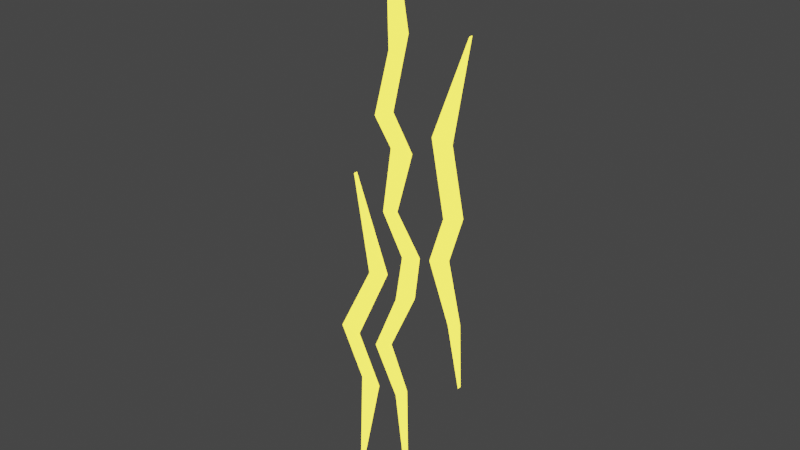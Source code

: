 # Source: Lightning.blend  (saved by Blender 3.3.6; exported with 4.5.12 LTS)
import bpy
from mathutils import Matrix  # noqa: F401  (used for matrix-valued properties, if any)

bpy.ops.wm.read_factory_settings(use_empty=True)
scene = bpy.context.scene
scene.name = 'Scene'

# ---- collections
col_collection = bpy.data.collections.new('Collection'); scene.collection.children.link(col_collection)

# ---- materials (node trees are filled in below, after node groups)
mat_lightning = bpy.data.materials.new('Lightning')
mat_lightning.use_transparent_shadow = False

# ---- material node trees
mat_lightning.use_nodes = True; mat_lightning.node_tree.nodes.clear()
_N = mat_lightning.node_tree.nodes; _L = mat_lightning.node_tree.links
n0 = _N.new('ShaderNodeBsdfPrincipled'); n0.name = 'Principled BSDF'; n0.location = (10, 300)
n0.distribution = 'GGX'
n0.subsurface_method = 'RANDOM_WALK_SKIN'
n0.inputs[0].default_value = (0.8, 0.4645, 0.08516, 1.0)
n0.inputs[3].default_value = 1.45
n0.inputs[27].default_value = (1.0, 0.823, 0.04594, 1.0)
n0.inputs[28].default_value = 3.2
n1 = _N.new('ShaderNodeOutputMaterial'); n1.name = 'Material Output'; n1.location = (300, 300)
_L.new(n0.outputs[0], n1.inputs[0])
n1.is_active_output = True

# ---- world
world_world = bpy.data.worlds.new('World'); scene.world = world_world
world_world.use_nodes = True; world_world.node_tree.nodes.clear()
_N = world_world.node_tree.nodes; _L = world_world.node_tree.links
n0 = _N.new('ShaderNodeOutputWorld'); n0.name = 'World Output'; n0.location = (300, 300)
n1 = _N.new('ShaderNodeBackground'); n1.name = 'Background'; n1.location = (10, 300)
n1.inputs[0].default_value = (0.05088, 0.05088, 0.05088, 1.0)
_L.new(n1.outputs[0], n0.inputs[0])
n0.is_active_output = True
world_world.color = (0.05088, 0.05088, 0.05088)
world_world.use_sun_shadow = False
world_world.sun_shadow_jitter_overblur = 0.0

# ---- meshes
me_plane = bpy.data.meshes.new('Plane')
me_plane.from_pydata([(-6.551, 1.267e-06, -0.6406), (-4.604, 1.311e-06, -1.101), (-3.951, 1.639e-06, -5.936), (-2.007, 1.669e-06, -6.406), (-2.773, 4.917e-07, 6.832), (-4.39, 2.831e-06, -17.74), (-0.7988, 4.619e-07, 7.155), (-4.524, -5.513e-07, 16.96), (-6.551, -0.4, -0.6406), (-4.604, -0.4, -1.101), (-3.951, -0.4, -5.936), (-2.007, -0.4, -6.406), (-2.773, -0.4, 6.832), (-4.39, -0.4, -17.74), (-0.7988, -0.4, 7.155), (-4.524, -0.4, 16.96)], [], [(0, 1, 3, 2), (2, 3, 5), (1, 0, 4, 6), (6, 4, 7), (8, 10, 11, 9), (10, 13, 11), (9, 14, 12, 8), (14, 15, 12), (0, 2, 10, 8), (3, 1, 9, 11), (1, 6, 14, 9), (5, 3, 11, 13), (2, 5, 13, 10), (4, 0, 8, 12), (7, 4, 12, 15), (6, 7, 15, 14)])
_uv = me_plane.uv_layers.new(name='UVMap')
_uv.uv.foreach_set('vector', [0.1458, 0.5126, 0.203, 0.5209, 0.2915, 0.6672, 0.2343, 0.6586, 0.2343, 0.6586, 0.2915, 0.6672, 0.252, 1.0, 0.203, 0.5209, 0.1458, 0.5126, 0.2355, 0.2876, 0.2915, 0.2732, 0.2915, 0.2732, 0.2355, 0.2876, 0.1589, 0.0, 0.0, 0.4874, 0.08852, 0.3414, 0.1458, 0.3328, 0.05728, 0.4791, 0.08852, 0.3414, 0.1062, 0.0, 0.1458, 0.3328, 0.05728, 0.4791, 0.1458, 0.7268, 0.0897, 0.7124, 0.0, 0.4874, 0.1458, 0.7268, 0.01318, 1.0, 0.0897, 0.7124, 0.2915, 0.4975, 0.2915, 0.3326, 0.3031, 0.3326, 0.3031, 0.4975, 0.3031, 0.6769, 0.3031, 0.5112, 0.3147, 0.5112, 0.3147, 0.6769, 0.3031, 0.5112, 0.3031, 0.2999, 0.3147, 0.2999, 0.3147, 0.5112, 0.3031, 0.9838, 0.3031, 0.6769, 0.3147, 0.6769, 0.3147, 0.9838, 0.2915, 0.3326, 0.2915, 0.0, 0.3031, 0.0, 0.3031, 0.3326, 0.2915, 0.6883, 0.2915, 0.4975, 0.3031, 0.4975, 0.3031, 0.6883, 0.2915, 0.9857, 0.2915, 0.6883, 0.3031, 0.6883, 0.3031, 0.9857, 0.3031, 0.2999, 0.3031, 0.0, 0.3147, 0.0, 0.3147, 0.2999])
me_plane.materials.append(mat_lightning)
me_plane.update()
me_plane_001 = bpy.data.meshes.new('Plane.001')
me_plane_001.from_pydata([(0.03468, -4.098e-06, 20.74), (2.188, -4.113e-06, 20.61), (-0.9425, -3.546e-06, 14.05), (0.4347, -3.591e-06, 14.3), (-0.1814, -5.096e-06, 29.9), (1.709, -5.32e-06, 31.68), (-0.5148, -6.691e-06, 44.08), (3.153, -3.219e-06, 10.32), (1.369, -3.144e-06, 9.94), (2.59, -2.742e-06, 5.726), (0.5778, -2.638e-06, 5.048), (-0.3454, -2.041e-06, -0.6453), (-2.048, -1.967e-06, -1.189), (1.69, -1.594e-06, -5.391), (0.5478, -1.49e-06, -6.201), (1.88, -4.47e-07, -16.39), (-0.02109, -4.441e-06, 24.08), (-1.847, -4.336e-06, 23.44), (0.03533, -0.4, 20.74), (2.189, -0.4, 20.61), (-0.9425, -0.4, 14.05), (0.4347, -0.4, 14.3), (-0.1806, -0.4, 29.9), (1.709, -0.4, 31.69), (-0.5165, -0.4, 44.1), (3.153, -0.4, 10.32), (1.369, -0.4, 9.94), (2.59, -0.4, 5.726), (0.5778, -0.4, 5.048), (-0.3454, -0.4, -0.6453), (-2.048, -0.4, -1.189), (1.69, -0.4, -5.391), (0.5478, -0.4, -6.201), (1.88, -0.4, -16.39), (-0.02168, -0.4, 24.08), (-1.848, -0.4, 23.44)], [], [(0, 1, 3, 2), (16, 17, 4, 5), (5, 4, 6), (2, 3, 7, 8), (8, 7, 9, 10), (10, 9, 11, 12), (12, 11, 13, 14), (14, 13, 15), (1, 0, 17, 16), (18, 20, 21, 19), (34, 23, 22, 35), (23, 24, 22), (20, 26, 25, 21), (26, 28, 27, 25), (28, 30, 29, 27), (30, 32, 31, 29), (32, 33, 31), (19, 34, 35, 18), (0, 2, 20, 18), (3, 1, 19, 21), (1, 16, 34, 19), (4, 17, 35, 22), (6, 4, 22, 24), (5, 6, 24, 23), (7, 3, 21, 25), (2, 8, 26, 20), (9, 7, 25, 27), (8, 10, 28, 26), (11, 9, 27, 29), (10, 12, 30, 28), (13, 11, 29, 31), (12, 14, 32, 30), (15, 13, 31, 33), (14, 15, 33, 32), (16, 5, 23, 34), (17, 0, 18, 35)])
_uv = me_plane_001.uv_layers.new(name='UVMap')
_uv.uv.foreach_set('vector', [0.1373, 0.6134, 0.1017, 0.6114, 0.1299, 0.507, 0.1526, 0.5026, 0.1387, 0.6684, 0.1688, 0.6577, 0.1421, 0.7646, 0.1111, 0.7944, 0.1111, 0.7944, 0.1421, 0.7646, 0.1496, 0.9989, 0.1526, 0.5026, 0.1299, 0.507, 0.0844, 0.4414, 0.1138, 0.435, 0.1138, 0.435, 0.0844, 0.4414, 0.0931, 0.3655, 0.1263, 0.3541, 0.1263, 0.3541, 0.0931, 0.3655, 0.1407, 0.2598, 0.1688, 0.2506, 0.1688, 0.2506, 0.1407, 0.2598, 0.1065, 0.1817, 0.1252, 0.1682, 0.1252, 0.1682, 0.1065, 0.1817, 0.1019, 0.0, 0.1017, 0.6114, 0.1373, 0.6134, 0.1688, 0.6577, 0.1387, 0.6684, 0.05292, 0.3858, 0.06818, 0.4966, 0.04546, 0.4923, 0.01731, 0.3878, 0.05431, 0.3308, 0.02673, 0.2047, 0.05772, 0.2345, 0.0844, 0.3415, 0.02673, 0.2047, 0.06517, 0.0, 0.05772, 0.2345, 0.06818, 0.4966, 0.02943, 0.5642, 0.0, 0.5578, 0.04546, 0.4923, 0.02943, 0.5642, 0.04185, 0.6452, 0.008694, 0.6337, 0.0, 0.5578, 0.04185, 0.6452, 0.0844, 0.7486, 0.05634, 0.7394, 0.008694, 0.6337, 0.0844, 0.7486, 0.04084, 0.8311, 0.02207, 0.8175, 0.05634, 0.7394, 0.04084, 0.8311, 0.01746, 0.9992, 0.02207, 0.8175, 0.01731, 0.3878, 0.05431, 0.3308, 0.0844, 0.3415, 0.05292, 0.3858, 0.182, 0.3853, 0.182, 0.4941, 0.1754, 0.4941, 0.1754, 0.3853, 0.1754, 0.5074, 0.1754, 0.6113, 0.1688, 0.6113, 0.1688, 0.5074, 0.1754, 0.6113, 0.1754, 0.669, 0.1688, 0.6691, 0.1688, 0.6113, 0.182, 0.2343, 0.182, 0.3382, 0.1754, 0.3382, 0.1754, 0.2342, 0.182, 0.0002918, 0.182, 0.2343, 0.1754, 0.2342, 0.1754, 0.0, 0.1754, 0.7944, 0.1754, 0.9997, 0.1688, 1.0, 0.1688, 0.7945, 0.1754, 0.441, 0.1754, 0.5074, 0.1688, 0.5074, 0.1688, 0.441, 0.182, 0.4941, 0.182, 0.5651, 0.1754, 0.5651, 0.1754, 0.4941, 0.1754, 0.3653, 0.1754, 0.441, 0.1688, 0.441, 0.1688, 0.3653, 0.182, 0.5651, 0.182, 0.6445, 0.1754, 0.6445, 0.1754, 0.5651, 0.1754, 0.2606, 0.1754, 0.3653, 0.1688, 0.3653, 0.1688, 0.2606, 0.182, 0.6445, 0.182, 0.7434, 0.1754, 0.7434, 0.1754, 0.6445, 0.1754, 0.1818, 0.1754, 0.2606, 0.1688, 0.2606, 0.1688, 0.1818, 0.182, 0.7434, 0.182, 0.8296, 0.1754, 0.8296, 0.1754, 0.7434, 0.1754, 0.0, 0.1754, 0.1818, 0.1688, 0.1818, 0.1688, 0.0, 0.182, 0.8296, 0.182, 0.9993, 0.1754, 0.9993, 0.1754, 0.8296, 0.1754, 0.669, 0.1754, 0.7944, 0.1688, 0.7945, 0.1688, 0.6691, 0.182, 0.3382, 0.182, 0.3853, 0.1754, 0.3853, 0.1754, 0.3382])
me_plane_001.materials.append(mat_lightning)
me_plane_001.update()
me_plane_002 = bpy.data.meshes.new('Plane.002')
me_plane_002.from_pydata([(8.03, -1.475e-06, 16.0), (6.139, -1.416e-06, 15.54), (8.029, -5.215e-07, 4.97), (6.904, -5.066e-07, 4.698), (6.666, -2.161e-06, 22.71), (8.283, 1.788e-07, -1.862), (4.692, -2.19e-06, 23.03), (8.417, -3.204e-06, 32.84), (8.03, -0.4, 16.0), (6.139, -0.4, 15.54), (8.029, -0.4, 4.97), (6.904, -0.4, 4.698), (6.666, -0.4, 22.71), (8.283, -0.4, -1.862), (4.692, -0.4, 23.03), (8.417, -0.4, 32.84), (6.567, -1.073e-06, 11.24), (4.622, -1.013e-06, 10.77), (6.567, -0.4, 11.24), (4.622, -0.4, 10.77)], [], [(16, 17, 3, 2), (2, 3, 5), (1, 0, 4, 6), (6, 4, 7), (18, 10, 11, 19), (10, 13, 11), (9, 14, 12, 8), (14, 15, 12), (16, 2, 10, 18), (17, 1, 9, 19), (1, 6, 14, 9), (5, 3, 11, 13), (2, 5, 13, 10), (4, 0, 8, 12), (7, 4, 12, 15), (6, 7, 15, 14), (3, 17, 19, 11), (0, 16, 18, 8), (8, 18, 19, 9), (0, 1, 17, 16)])
_uv = me_plane_002.uv_layers.new(name='UVMap')
_uv.uv.foreach_set('vector', [0.1629, 0.3772, 0.1069, 0.3636, 0.1734, 0.1889, 0.2057, 0.1968, 0.2057, 0.1968, 0.1734, 0.1889, 0.2138, 0.0, 0.1501, 0.5011, 0.2045, 0.5145, 0.1645, 0.7079, 0.1076, 0.7169, 0.1076, 0.7169, 0.1645, 0.7079, 0.2138, 1.0, 0.05599, 0.6228, 0.09883, 0.8032, 0.06645, 0.8111, 0.0, 0.6364, 0.09883, 0.8032, 0.1069, 1.0, 0.06645, 0.8111, 0.04319, 0.4989, 0.0006611, 0.2831, 0.05757, 0.2921, 0.09761, 0.4855, 0.0006611, 0.2831, 0.1069, 0.0, 0.05757, 0.2921, 0.2138, 0.3774, 0.2138, 0.1968, 0.2253, 0.1968, 0.2253, 0.3774, 0.2253, 0.642, 0.2253, 0.502, 0.2369, 0.502, 0.2369, 0.642, 0.2253, 0.502, 0.2253, 0.2893, 0.2369, 0.2893, 0.2369, 0.502, 0.2253, 0.9979, 0.2253, 0.8121, 0.2369, 0.8121, 0.2369, 0.9979, 0.2138, 0.1968, 0.2138, 0.0, 0.2253, 0.0, 0.2253, 0.1968, 0.2138, 0.708, 0.2138, 0.5146, 0.2253, 0.5146, 0.2253, 0.708, 0.2138, 1.0, 0.2138, 0.708, 0.2253, 0.708, 0.2253, 1.0, 0.2253, 0.2893, 0.2253, 0.0, 0.2369, 0.0, 0.2369, 0.2893, 0.2253, 0.8121, 0.2253, 0.642, 0.2369, 0.642, 0.2369, 0.8121, 0.2138, 0.5146, 0.2138, 0.3774, 0.2253, 0.3774, 0.2253, 0.5146, 0.09761, 0.4855, 0.05599, 0.6228, 0.0, 0.6364, 0.04319, 0.4989, 0.2045, 0.5145, 0.1501, 0.5011, 0.1069, 0.3636, 0.1629, 0.3772])
me_plane_002.materials.append(mat_lightning)
me_plane_002.update()

# ---- objects
ob_plane = bpy.data.objects.new('Plane', me_plane)
ob_plane_001 = bpy.data.objects.new('Plane.001', me_plane_001)
ob_plane_002 = bpy.data.objects.new('Plane.002', me_plane_002)

# ---- transforms, parenting, visibility, modifiers, constraints
ob_plane.location = (0.0, 0.0, 0.0)
ob_plane_001.location = (0.0, 0.0, 0.0)
ob_plane_002.location = (0.0, 0.0, 0.0)

# ---- collection membership
col_collection.objects.link(ob_plane)
col_collection.objects.link(ob_plane_001)
col_collection.objects.link(ob_plane_002)

# ---- scene / render settings (as saved in the file)
scene.frame_start = 1; scene.frame_end = 250; scene.frame_set(1)
scene.render.engine = 'BLENDER_EEVEE_NEXT'
scene.cycles.sampling_pattern = 'TABULATED_SOBOL'
scene.cycles.use_light_tree = False
scene.view_settings.view_transform = 'Filmic'
bpy.context.view_layer.update()

# ---- added for rendering (the .blend has no active camera): camera
cam_auto = bpy.data.cameras.new('AutoCamera')
cam_auto.lens = 50.0
cam_auto.sensor_width = 36.0
cam_auto.clip_end = 1033.13
ob_auto_camera = bpy.data.objects.new('AutoCamera', cam_auto)
scene.collection.objects.link(ob_auto_camera)
ob_auto_camera.location = (59.8011, -70.8414, 60.2721)
ob_auto_camera.rotation_euler = (1.09748, -7.21219e-08, 0.694738)
scene.camera = ob_auto_camera
bpy.context.view_layer.update()
